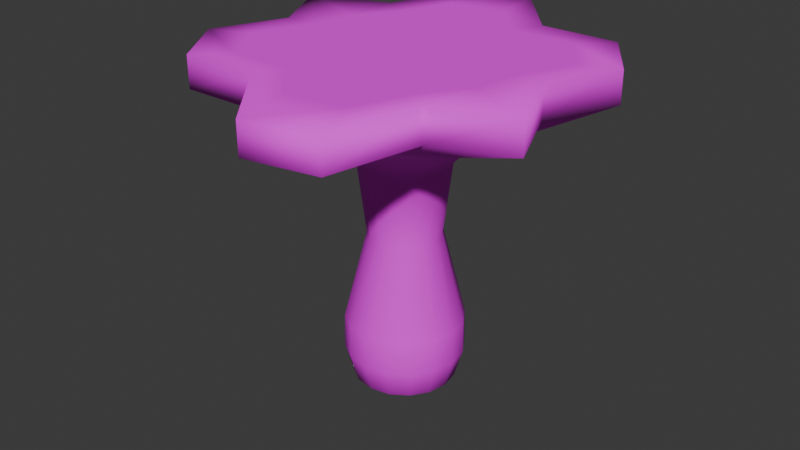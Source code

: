 # Source: platform_shroom7.blend  (saved by Blender 4.3.34; exported with 4.5.12 LTS)
import bpy
from mathutils import Matrix  # noqa: F401  (used for matrix-valued properties, if any)

bpy.ops.wm.read_factory_settings(use_empty=True)
scene = bpy.context.scene
scene.name = 'Scene'

# ---- collections
col_collection = bpy.data.collections.new('Collection'); scene.collection.children.link(col_collection)

# ---- images (referenced by path relative to the original .blend; pixels are not part of the script)
import os
ASSET_DIR = os.environ.get("B2B_ASSET_DIR", "")  # directory of the original .blend (textures are referenced by path, not embedded)
HERE = os.path.dirname(os.path.abspath(__file__))  # packed textures are extracted next to this script under _unpacked/

def load_image(name, relpath, width, height, colorspace="sRGB"):
    """Load a texture the original file referenced (path relative to the .blend, or extracted next to this script)."""
    p = next((c for c in (os.path.join(HERE, relpath), os.path.join(ASSET_DIR, relpath)) if relpath and os.path.exists(c)), "")
    if p:
        img = bpy.data.images.load(p, check_existing=True)
        img.name = name
    else:  # same state as the original file: an image datablock whose file is absent (Cycles renders it pink)
        img = bpy.data.images.new(name, width, height)
        img.source = "FILE"
        img.filepath = "//" + (relpath or name)
    img.colorspace_settings.name = colorspace
    return img
img_ps7 = load_image('ps7', '', 1024, 1024, 'sRGB')

# ---- materials (node trees are filled in below, after node groups)
mat_material = bpy.data.materials.new('Material')

# ---- material node trees
mat_material.use_nodes = True; mat_material.node_tree.nodes.clear()
_N = mat_material.node_tree.nodes; _L = mat_material.node_tree.links
n0 = _N.new('ShaderNodeBsdfPrincipled'); n0.name = 'Principled BSDF'; n0.location = (10, 300)
n0.inputs[2].default_value = 0.8
n1 = _N.new('ShaderNodeOutputMaterial'); n1.name = 'Material Output'; n1.location = (300, 300)
n2 = _N.new('ShaderNodeTexImage'); n2.name = 'Image Texture'; n2.location = (-398, 209)
n2.image = img_ps7
_L.new(n0.outputs[0], n1.inputs[0])
_L.new(n2.outputs[0], n0.inputs[0])
n1.is_active_output = True

# ---- world
world_world = bpy.data.worlds.new('World'); scene.world = world_world
world_world.use_nodes = True; world_world.node_tree.nodes.clear()
_N = world_world.node_tree.nodes; _L = world_world.node_tree.links
n0 = _N.new('ShaderNodeOutputWorld'); n0.name = 'World Output'; n0.location = (300, 300)
n1 = _N.new('ShaderNodeBackground'); n1.name = 'Background'; n1.location = (10, 300)
n1.inputs[0].default_value = (0.05088, 0.05088, 0.05088, 1.0)
_L.new(n1.outputs[0], n0.inputs[0])
n0.is_active_output = True
world_world.color = (0.05088, 0.05088, 0.05088)
world_world.sun_shadow_jitter_overblur = 0.0

# ---- meshes
me_sphere_007 = bpy.data.meshes.new('Sphere.007')
me_sphere_007.from_pydata([(-0.07694, 3.019, 4.925), (-2.494e-09, 0.68, 3.387), (0.8172, 1.973, 4.925), (1.99, 1.99, 4.925), (0.2602, 0.6282, 3.387), (2.6, 1.077, 4.925), (2.136, -4.136e-07, 4.925), (0.4808, 0.4808, 3.387), (2.6, -1.077, 4.925), (1.51, -1.51, 4.925), (0.6282, 0.2602, 3.387), (1.218, -2.895, 4.925), (0.141, -3.109, 4.925), (0.68, -6.904e-08, 3.387), (-0.8172, -1.973, 4.925), (-1.99, -1.99, 4.925), (0.6282, -0.2602, 3.387), (-2.6, -1.077, 4.925), (-2.136, 8.337e-07, 4.925), (0.4808, -0.4808, 3.387), (-2.716, 1.077, 4.925), (-1.51, 1.51, 4.925), (0.2602, -0.6282, 3.387), (-1.154, 2.805, 4.925), (-1.154, 2.805, 4.455), (-2.143e-07, -0.68, 3.387), (3.786e-07, 0.5413, 2.272), (-1.51, 1.51, 4.455), (-2.716, 1.077, 4.455), (-0.2602, -0.6282, 3.387), (-2.136, 8.337e-07, 4.455), (-2.6, -1.077, 4.455), (-0.4808, -0.4808, 3.387), (-1.99, -1.99, 4.455), (-0.8172, -1.973, 4.455), (-0.6282, -0.2602, 3.387), (0.141, -3.109, 4.455), (1.218, -2.895, 4.455), (-0.68, 3.281e-07, 3.387), (1.51, -1.51, 4.455), (2.6, -1.077, 4.455), (-0.6282, 0.2602, 3.387), (2.136, -4.136e-07, 4.455), (2.6, 1.077, 4.455), (-0.4808, 0.4808, 3.387), (1.99, 1.99, 4.455), (0.8172, 1.973, 4.455), (-0.2602, 0.6282, 3.387), (-0.07694, 3.019, 4.455), (0.2072, 0.5001, 2.272), (0.3828, 0.3828, 2.272), (0.5001, 0.2072, 2.272), (0.5413, -3.823e-08, 2.272), (0.5001, -0.2072, 2.272), (0.3828, -0.3828, 2.272), (0.2072, -0.5001, 2.272), (2.1e-07, -0.5413, 2.272), (-0.2072, -0.5001, 2.272), (-0.3828, -0.3828, 2.272), (-0.5001, -0.2072, 2.272), (-0.5413, 2.78e-07, 2.272), (-0.5001, 0.2072, 2.272), (-0.3828, 0.3828, 2.272), (-0.2072, 0.5001, 2.272), (1.218e-10, 0.8812, 0.9075), (0.3372, 0.8142, 0.9075), (0.6231, 0.6231, 0.9075), (0.8142, 0.3372, 0.9075), (0.8812, -1.136e-07, 0.9075), (0.8142, -0.3372, 0.9075), (0.6231, -0.6231, 0.9075), (0.3372, -0.8142, 0.9075), (-2.744e-07, -0.8812, 0.9075), (-0.3372, -0.8142, 0.9075), (-0.6231, -0.6231, 0.9075), (-0.8142, -0.3372, 0.9075), (-0.8812, 4.011e-07, 0.9075), (-0.8142, 0.3372, 0.9075), (-0.6231, 0.6231, 0.9075), (-0.3372, 0.8142, 0.9075), (1.052e-10, 0.7613, -0.03332), (0.2914, 0.7034, -0.03332), (0.5383, 0.5383, -0.03332), (0.7034, 0.2914, -0.03332), (0.7613, -8.8e-08, -0.03332), (0.7034, -0.2914, -0.03332), (0.5383, -0.5383, -0.03332), (0.2914, -0.7034, -0.03332), (-2.371e-07, -0.7613, -0.03332), (-0.2914, -0.7034, -0.03332), (-0.5383, -0.5383, -0.03332), (-0.7034, -0.2914, -0.03332), (-0.7613, 3.567e-07, -0.03332), (-0.7034, 0.2914, -0.03332), (-0.5383, 0.5383, -0.03332), (-0.2914, 0.7034, -0.03332), (0.3399, -0.8205, 0.4063), (0.628, -0.628, 0.4063), (-0.628, 0.628, 0.4063), (-0.8205, 0.3399, 0.4063), (0.8205, -0.3399, 0.4063), (-0.8882, 4.031e-07, 0.4063), (0.8882, -1.156e-07, 0.4063), (-0.8205, -0.3399, 0.4063), (0.8205, 0.3399, 0.4063), (-0.628, -0.628, 0.4063), (0.628, 0.628, 0.4063), (-0.3399, -0.8205, 0.4063), (0.3399, 0.8205, 0.4063), (-2.751e-07, -0.8882, 0.4063), (1.572e-09, 0.8882, 0.4063), (-0.3399, 0.8205, 0.4063), (6.931e-11, 0.5017, -0.1864), (0.192, 0.4635, -0.1864), (0.3547, 0.3547, -0.1864), (0.4635, 0.192, -0.1864), (0.5017, -3.257e-08, -0.1864), (0.4635, -0.192, -0.1864), (0.3547, -0.3547, -0.1864), (0.192, -0.4635, -0.1864), (-1.562e-07, -0.5017, -0.1864), (-0.192, -0.4635, -0.1864), (-0.3547, -0.3547, -0.1864), (-0.4635, -0.192, -0.1864), (-0.5017, 2.604e-07, -0.1864), (-0.4635, 0.192, -0.1864), (-0.3547, 0.3547, -0.1864), (-0.192, 0.4635, -0.1864), (-1.16e-08, 0.2168, -0.2411), (0.08298, 0.2003, -0.2411), (0.1533, 0.1533, -0.2411), (0.2003, 0.08298, -0.2411), (0.2168, 3.668e-08, -0.2411), (0.2003, -0.08298, -0.2411), (0.1533, -0.1533, -0.2411), (0.08298, -0.2003, -0.2411), (-7.915e-08, -0.2168, -0.2411), (-0.08298, -0.2003, -0.2411), (-0.1533, -0.1533, -0.2411), (-0.2003, -0.08298, -0.2411), (-0.2168, 1.633e-07, -0.2411), (-0.2003, 0.08298, -0.2411), (-0.1533, 0.1533, -0.2411), (-0.08298, 0.2003, -0.2411), (-1.583e-08, 9.127e-08, -0.2411), (-4.411e-06, 1.93, 4.222), (0.7387, 1.783, 4.222), (1.365, 1.365, 4.222), (1.783, 0.7387, 4.222), (1.93, -3.641e-07, 4.222), (1.783, -0.7387, 4.222), (1.365, -1.365, 4.222), (0.7387, -1.783, 4.222), (-5.012e-06, -1.93, 4.222), (-0.7387, -1.783, 4.222), (-1.365, -1.365, 4.222), (-1.783, -0.7387, 4.222), (-1.93, 7.633e-07, 4.222), (-1.783, 0.7387, 4.222), (-1.365, 1.365, 4.222), (-0.7387, 1.783, 4.222), (-0.4242, 1.024, 3.832), (-0.7839, 0.7839, 3.832), (-1.024, 0.4242, 3.832), (-1.109, 4.833e-07, 3.832), (-1.024, -0.4242, 3.832), (-0.7839, -0.7839, 3.832), (-0.4242, -1.024, 3.832), (-2.754e-06, -1.109, 3.832), (0.4242, -1.024, 3.832), (0.7839, -0.7839, 3.832), (1.024, -0.4242, 3.832), (1.109, -1.642e-07, 3.832), (1.024, 0.4242, 3.832), (0.7839, 0.7839, 3.832), (0.4242, 1.024, 3.832), (-2.409e-06, 1.109, 3.832), (-5.908e-06, 2.218, 4.925), (0.6441, 1.555, 4.925), (1.568, 1.568, 4.925), (2.049, 0.8488, 4.925), (1.683, -3.165e-07, 4.925), (1.591, -0.6169, 4.925), (1.19, -1.19, 4.925), (0.8488, -2.049, 4.925), (-6.599e-06, -2.218, 4.925), (-0.6441, -1.555, 4.925), (-1.568, -1.568, 4.925), (-2.049, -0.8488, 4.925), (-1.683, 6.665e-07, 4.925), (-1.555, 0.6839, 4.925), (-1.19, 1.19, 4.925), (-0.8488, 2.049, 4.925), (0.04712, 0.08752, 4.925)], [], [(28, 30, 18, 20), (39, 40, 8, 9), (38, 41, 61, 60), (27, 28, 20, 21), (35, 38, 60, 59), (37, 39, 9, 11), (24, 27, 21, 23), (36, 37, 11, 12), (10, 13, 52, 51), (46, 48, 0, 2), (48, 24, 23, 0), (34, 36, 12, 14), (45, 46, 2, 3), (33, 34, 14, 15), (7, 10, 51, 50), (43, 45, 3, 5), (31, 33, 15, 17), (42, 43, 5, 6), (22, 25, 56, 55), (30, 31, 17, 18), (1, 4, 49, 26), (40, 42, 6, 8), (147, 146, 46, 45), (154, 153, 36, 34), (145, 160, 24, 48), (146, 145, 48, 46), (153, 152, 37, 36), (32, 35, 59, 58), (160, 159, 27, 24), (152, 151, 39, 37), (25, 29, 57, 56), (159, 158, 28, 27), (151, 150, 40, 39), (13, 16, 53, 52), (158, 157, 30, 28), (150, 149, 42, 40), (19, 22, 55, 54), (157, 156, 31, 30), (149, 148, 43, 42), (156, 155, 33, 31), (148, 147, 45, 43), (155, 154, 34, 33), (47, 1, 26, 63), (166, 167, 154, 155), (173, 174, 147, 148), (165, 166, 155, 156), (4, 7, 50, 49), (172, 173, 148, 149), (44, 47, 63, 62), (164, 165, 156, 157), (171, 172, 149, 150), (163, 164, 157, 158), (41, 44, 62, 61), (170, 171, 150, 151), (162, 163, 158, 159), (169, 170, 151, 152), (161, 162, 159, 160), (168, 169, 152, 153), (29, 32, 58, 57), (175, 176, 145, 146), (176, 161, 160, 145), (16, 19, 54, 53), (167, 168, 153, 154), (26, 49, 65, 64), (59, 60, 76, 75), (61, 62, 78, 77), (55, 56, 72, 71), (51, 52, 68, 67), (63, 26, 64, 79), (58, 59, 75, 74), (54, 55, 71, 70), (50, 51, 67, 66), (57, 58, 74, 73), (53, 54, 70, 69), (49, 50, 66, 65), (60, 61, 77, 76), (62, 63, 79, 78), (56, 57, 73, 72), (52, 53, 69, 68), (97, 96, 87, 86), (99, 98, 94, 93), (100, 97, 86, 85), (101, 99, 93, 92), (102, 100, 85, 84), (103, 101, 92, 91), (104, 102, 84, 83), (105, 103, 91, 90), (106, 104, 83, 82), (107, 105, 90, 89), (108, 106, 82, 81), (109, 107, 89, 88), (111, 110, 80, 95), (110, 108, 81, 80), (96, 109, 88, 87), (98, 111, 95, 94), (78, 79, 111, 98), (71, 72, 109, 96), (64, 65, 108, 110), (79, 64, 110, 111), (72, 73, 107, 109), (65, 66, 106, 108), (73, 74, 105, 107), (66, 67, 104, 106), (74, 75, 103, 105), (67, 68, 102, 104), (75, 76, 101, 103), (68, 69, 100, 102), (76, 77, 99, 101), (69, 70, 97, 100), (77, 78, 98, 99), (70, 71, 96, 97), (81, 82, 114, 113), (88, 89, 121, 120), (95, 80, 112, 127), (80, 81, 113, 112), (87, 88, 120, 119), (94, 95, 127, 126), (86, 87, 119, 118), (93, 94, 126, 125), (85, 86, 118, 117), (92, 93, 125, 124), (84, 85, 117, 116), (91, 92, 124, 123), (83, 84, 116, 115), (90, 91, 123, 122), (82, 83, 115, 114), (89, 90, 122, 121), (118, 119, 135, 134), (125, 126, 142, 141), (117, 118, 134, 133), (124, 125, 141, 140), (116, 117, 133, 132), (123, 124, 140, 139), (115, 116, 132, 131), (122, 123, 139, 138), (114, 115, 131, 130), (121, 122, 138, 137), (113, 114, 130, 129), (120, 121, 137, 136), (127, 112, 128, 143), (112, 113, 129, 128), (119, 120, 136, 135), (126, 127, 143, 142), (129, 130, 144), (136, 137, 144), (143, 128, 144), (128, 129, 144), (135, 136, 144), (142, 143, 144), (134, 135, 144), (141, 142, 144), (133, 134, 144), (140, 141, 144), (132, 133, 144), (139, 140, 144), (131, 132, 144), (138, 139, 144), (130, 131, 144), (137, 138, 144), (174, 175, 146, 147), (41, 38, 164, 163), (19, 16, 171, 170), (44, 41, 163, 162), (22, 19, 170, 169), (7, 4, 175, 174), (10, 7, 174, 173), (29, 25, 168, 167), (25, 22, 169, 168), (47, 44, 162, 161), (32, 29, 167, 166), (16, 13, 172, 171), (4, 1, 176, 175), (13, 10, 173, 172), (35, 32, 166, 165), (1, 47, 161, 176), (38, 35, 165, 164), (3, 2, 178, 179), (18, 17, 188, 189), (11, 9, 183, 184), (5, 3, 179, 180), (20, 18, 189, 190), (12, 11, 184, 185), (6, 5, 180, 181), (21, 20, 190, 191), (14, 12, 185, 186), (23, 21, 191, 192), (8, 6, 181, 182), (15, 14, 186, 187), (0, 23, 192, 177), (17, 15, 187, 188), (2, 0, 177, 178), (9, 8, 182, 183), (183, 186, 185, 184), (187, 186, 189, 188), (178, 177, 192, 191), (179, 178, 181, 180), (181, 178, 193, 182), (178, 191, 190, 193), (182, 193, 186, 183), (193, 190, 189, 186)])
me_sphere_007.polygons.foreach_set('use_smooth', [True] * 200)
_uv = me_sphere_007.uv_layers.new(name='UVMap')
_uv.uv.foreach_set('vector', [0.6222, 0.9935, 0.5424, 0.9353, 0.5642, 0.9015, 0.6223, 0.958, 0.5899, 0.5483, 0.6692, 0.5159, 0.6683, 0.5509, 0.5947, 0.5869, 0.1929, 0.208, 0.2148, 0.203, 0.2291, 0.2935, 0.2128, 0.2962, 0.7069, 0.953, 0.6222, 0.9935, 0.6223, 0.958, 0.6993, 0.9151, 0.172, 0.2155, 0.1929, 0.208, 0.2128, 0.2962, 0.1968, 0.2993, 0.4766, 0.5441, 0.5899, 0.5483, 0.5947, 0.5869, 0.4941, 0.576, 0.8139, 0.9501, 0.7069, 0.953, 0.6993, 0.9151, 0.7952, 0.919, 0.4149, 0.627, 0.4766, 0.5441, 0.4941, 0.576, 0.4493, 0.6315, 0.5701, 0.1956, 0.5927, 0.1935, 0.5908, 0.2828, 0.5744, 0.2815, 0.8542, 0.7682, 0.8738, 0.8684, 0.8396, 0.8631, 0.8159, 0.766, 0.8738, 0.8684, 0.8139, 0.9501, 0.7952, 0.919, 0.8396, 0.8631, 0.4385, 0.7344, 0.4149, 0.627, 0.4493, 0.6315, 0.4768, 0.7359, 0.8776, 0.6797, 0.8542, 0.7682, 0.8159, 0.766, 0.8424, 0.6864, 0.4149, 0.8221, 0.4385, 0.7344, 0.4768, 0.7359, 0.4502, 0.8156, 0.5491, 0.2004, 0.5701, 0.1956, 0.5744, 0.2815, 0.5583, 0.2801, 0.8312, 0.5946, 0.8776, 0.6797, 0.8424, 0.6864, 0.8107, 0.6223, 0.4603, 0.907, 0.4149, 0.8221, 0.4502, 0.8156, 0.4813, 0.8797, 0.7474, 0.5676, 0.8312, 0.5946, 0.8107, 0.6223, 0.7276, 0.6016, 0.6601, 0.2036, 0.6796, 0.2119, 0.6567, 0.2904, 0.6404, 0.2883, 0.5424, 0.9353, 0.4603, 0.907, 0.4813, 0.8797, 0.5642, 0.9015, 0.2801, 0.2058, 0.2992, 0.2135, 0.2939, 0.2837, 0.2778, 0.2862, 0.6692, 0.5159, 0.7474, 0.5676, 0.7276, 0.6016, 0.6683, 0.5509, 0.4736, 0.1034, 0.4323, 0.1399, 0.4149, 0.1233, 0.4419, 0.04123, 0.8039, 0.1753, 0.7719, 0.1299, 0.8244, 0.05353, 0.8244, 0.1636, 0.3522, 0.1107, 0.3027, 0.08879, 0.3201, 0.006481, 0.3927, 0.0363, 0.3909, 0.1499, 0.3522, 0.1107, 0.3927, 0.0363, 0.4094, 0.1357, 0.7719, 0.1299, 0.7271, 0.09986, 0.7569, 0.01322, 0.8244, 0.05353, 0.1528, 0.2257, 0.172, 0.2155, 0.1968, 0.2993, 0.181, 0.3022, 0.3027, 0.08879, 0.2492, 0.08368, 0.2504, 0.06215, 0.3201, 0.006481, 0.7271, 0.09986, 0.6758, 0.08617, 0.68, 0.06524, 0.7569, 0.01322, 0.6796, 0.2119, 0.6966, 0.2222, 0.6728, 0.2922, 0.6567, 0.2904, 0.2492, 0.08368, 0.1973, 0.0821, 0.1849, 0.006481, 0.2504, 0.06215, 0.6758, 0.08617, 0.626, 0.07522, 0.6297, 0.006481, 0.68, 0.06524, 0.5927, 0.1935, 0.6158, 0.1943, 0.6074, 0.2844, 0.5908, 0.2828, 0.1973, 0.0821, 0.1475, 0.09742, 0.1403, 0.07671, 0.1849, 0.006481, 0.626, 0.07522, 0.5756, 0.07988, 0.5741, 0.05868, 0.6297, 0.006481, 0.6386, 0.1977, 0.6601, 0.2036, 0.6404, 0.2883, 0.6239, 0.2863, 0.1475, 0.09742, 0.09883, 0.1179, 0.0662, 0.05778, 0.1403, 0.07671, 0.5756, 0.07988, 0.5235, 0.08379, 0.5139, 0.01665, 0.5741, 0.05868, 0.09883, 0.1179, 0.05784, 0.1529, 0.006048, 0.1069, 0.0662, 0.05778, 0.5235, 0.08379, 0.4736, 0.1034, 0.4419, 0.04123, 0.5139, 0.01665, 0.05784, 0.1529, 0.03059, 0.2008, 0.009052, 0.1918, 0.006048, 0.1069, 0.2593, 0.2017, 0.2801, 0.2058, 0.2778, 0.2862, 0.2617, 0.2884, 0.1157, 0.1948, 0.0976, 0.2212, 0.03059, 0.2008, 0.05784, 0.1529, 0.5496, 0.1498, 0.5181, 0.1615, 0.4736, 0.1034, 0.5235, 0.08379, 0.1424, 0.1751, 0.1157, 0.1948, 0.05784, 0.1529, 0.09883, 0.1179, 0.5298, 0.2076, 0.5491, 0.2004, 0.5583, 0.2801, 0.5425, 0.2783, 0.5848, 0.1445, 0.5496, 0.1498, 0.5235, 0.08379, 0.5756, 0.07988, 0.2373, 0.201, 0.2593, 0.2017, 0.2617, 0.2884, 0.2454, 0.2908, 0.1738, 0.1612, 0.1424, 0.1751, 0.09883, 0.1179, 0.1475, 0.09742, 0.6206, 0.1448, 0.5848, 0.1445, 0.5756, 0.07988, 0.626, 0.07522, 0.2072, 0.1528, 0.1738, 0.1612, 0.1475, 0.09742, 0.1973, 0.0821, 0.2148, 0.203, 0.2373, 0.201, 0.2454, 0.2908, 0.2291, 0.2935, 0.655, 0.1507, 0.6206, 0.1448, 0.626, 0.07522, 0.6758, 0.08617, 0.2423, 0.1511, 0.2072, 0.1528, 0.1973, 0.0821, 0.2492, 0.08368, 0.6884, 0.1612, 0.655, 0.1507, 0.6758, 0.08617, 0.7271, 0.09986, 0.2764, 0.1546, 0.2423, 0.1511, 0.2492, 0.08368, 0.3027, 0.08879, 0.7167, 0.1786, 0.6884, 0.1612, 0.7271, 0.09986, 0.7719, 0.1299, 0.1359, 0.2386, 0.1528, 0.2257, 0.181, 0.3022, 0.1654, 0.3045, 0.3316, 0.1869, 0.3073, 0.1662, 0.3522, 0.1107, 0.3909, 0.1499, 0.3073, 0.1662, 0.2764, 0.1546, 0.3027, 0.08879, 0.3522, 0.1107, 0.6158, 0.1943, 0.6386, 0.1977, 0.6239, 0.2863, 0.6074, 0.2844, 0.7369, 0.204, 0.7167, 0.1786, 0.7719, 0.1299, 0.8039, 0.1753, 0.2778, 0.2862, 0.2939, 0.2837, 0.3441, 0.3782, 0.3196, 0.3855, 0.1968, 0.2993, 0.2128, 0.2962, 0.2235, 0.4019, 0.1997, 0.4067, 0.2291, 0.2935, 0.2454, 0.2908, 0.271, 0.3935, 0.2471, 0.3972, 0.6404, 0.2883, 0.6567, 0.2904, 0.6682, 0.3988, 0.6435, 0.3959, 0.5744, 0.2815, 0.5908, 0.2828, 0.5715, 0.3867, 0.5472, 0.3845, 0.2617, 0.2884, 0.2778, 0.2862, 0.3196, 0.3855, 0.2951, 0.39, 0.181, 0.3022, 0.1968, 0.2993, 0.1997, 0.4067, 0.1753, 0.4108, 0.6239, 0.2863, 0.6404, 0.2883, 0.6435, 0.3959, 0.6194, 0.3923, 0.5583, 0.2801, 0.5744, 0.2815, 0.5472, 0.3845, 0.5228, 0.3814, 0.1654, 0.3045, 0.181, 0.3022, 0.1753, 0.4108, 0.1503, 0.4121, 0.6074, 0.2844, 0.6239, 0.2863, 0.6194, 0.3923, 0.5954, 0.3891, 0.5425, 0.2783, 0.5583, 0.2801, 0.5228, 0.3814, 0.4985, 0.3756, 0.2128, 0.2962, 0.2291, 0.2935, 0.2471, 0.3972, 0.2235, 0.4019, 0.2454, 0.2908, 0.2617, 0.2884, 0.2951, 0.39, 0.271, 0.3935, 0.6567, 0.2904, 0.6728, 0.2922, 0.6938, 0.3991, 0.6682, 0.3988, 0.5908, 0.2828, 0.6074, 0.2844, 0.5954, 0.3891, 0.5715, 0.3867, 0.6148, 0.4266, 0.638, 0.4319, 0.6263, 0.4635, 0.6075, 0.4573, 0.2534, 0.4307, 0.2767, 0.4273, 0.2786, 0.4587, 0.2589, 0.461, 0.5917, 0.4229, 0.6148, 0.4266, 0.6075, 0.4573, 0.5879, 0.4535, 0.2305, 0.4357, 0.2534, 0.4307, 0.2589, 0.461, 0.2397, 0.4658, 0.5682, 0.4209, 0.5917, 0.4229, 0.5879, 0.4535, 0.5682, 0.4524, 0.2077, 0.4422, 0.2305, 0.4357, 0.2397, 0.4658, 0.2208, 0.4731, 0.5444, 0.4206, 0.5682, 0.4209, 0.5682, 0.4524, 0.5483, 0.4536, 0.1843, 0.4504, 0.2077, 0.4422, 0.2208, 0.4731, 0.2033, 0.4831, 0.52, 0.4215, 0.5444, 0.4206, 0.5483, 0.4536, 0.5279, 0.4582, 0.1606, 0.4592, 0.1843, 0.4504, 0.2033, 0.4831, 0.186, 0.4964, 0.4946, 0.4229, 0.52, 0.4215, 0.5279, 0.4582, 0.5075, 0.4657, 0.6614, 0.4387, 0.685, 0.4474, 0.6612, 0.4854, 0.6444, 0.4724, 0.3005, 0.4258, 0.3251, 0.4257, 0.3185, 0.4629, 0.2985, 0.4592, 0.3251, 0.4257, 0.3497, 0.4262, 0.3392, 0.4694, 0.3185, 0.4629, 0.638, 0.4319, 0.6614, 0.4387, 0.6444, 0.4724, 0.6263, 0.4635, 0.2767, 0.4273, 0.3005, 0.4258, 0.2985, 0.4592, 0.2786, 0.4587, 0.271, 0.3935, 0.2951, 0.39, 0.3005, 0.4258, 0.2767, 0.4273, 0.6435, 0.3959, 0.6682, 0.3988, 0.6614, 0.4387, 0.638, 0.4319, 0.3196, 0.3855, 0.3441, 0.3782, 0.3497, 0.4262, 0.3251, 0.4257, 0.2951, 0.39, 0.3196, 0.3855, 0.3251, 0.4257, 0.3005, 0.4258, 0.6682, 0.3988, 0.6938, 0.3991, 0.685, 0.4474, 0.6614, 0.4387, 0.4985, 0.3756, 0.5228, 0.3814, 0.52, 0.4215, 0.4946, 0.4229, 0.1503, 0.4121, 0.1753, 0.4108, 0.1843, 0.4504, 0.1606, 0.4592, 0.5228, 0.3814, 0.5472, 0.3845, 0.5444, 0.4206, 0.52, 0.4215, 0.1753, 0.4108, 0.1997, 0.4067, 0.2077, 0.4422, 0.1843, 0.4504, 0.5472, 0.3845, 0.5715, 0.3867, 0.5682, 0.4209, 0.5444, 0.4206, 0.1997, 0.4067, 0.2235, 0.4019, 0.2305, 0.4357, 0.2077, 0.4422, 0.5715, 0.3867, 0.5954, 0.3891, 0.5917, 0.4229, 0.5682, 0.4209, 0.2235, 0.4019, 0.2471, 0.3972, 0.2534, 0.4307, 0.2305, 0.4357, 0.5954, 0.3891, 0.6194, 0.3923, 0.6148, 0.4266, 0.5917, 0.4229, 0.2471, 0.3972, 0.271, 0.3935, 0.2767, 0.4273, 0.2534, 0.4307, 0.6194, 0.3923, 0.6435, 0.3959, 0.638, 0.4319, 0.6148, 0.4266, 0.5075, 0.4657, 0.5279, 0.4582, 0.5414, 0.4802, 0.5297, 0.4895, 0.6444, 0.4724, 0.6612, 0.4854, 0.6346, 0.5025, 0.626, 0.4911, 0.2985, 0.4592, 0.3185, 0.4629, 0.3063, 0.4854, 0.2924, 0.481, 0.3185, 0.4629, 0.3392, 0.4694, 0.3185, 0.4939, 0.3063, 0.4854, 0.6263, 0.4635, 0.6444, 0.4724, 0.626, 0.4911, 0.6139, 0.4827, 0.2786, 0.4587, 0.2985, 0.4592, 0.2924, 0.481, 0.2775, 0.4798, 0.6075, 0.4573, 0.6263, 0.4635, 0.6139, 0.4827, 0.6, 0.4767, 0.2589, 0.461, 0.2786, 0.4587, 0.2775, 0.4798, 0.2626, 0.4812, 0.5879, 0.4535, 0.6075, 0.4573, 0.6, 0.4767, 0.5853, 0.4737, 0.2397, 0.4658, 0.2589, 0.461, 0.2626, 0.4812, 0.2481, 0.4853, 0.5682, 0.4524, 0.5879, 0.4535, 0.5853, 0.4737, 0.5703, 0.4734, 0.2208, 0.4731, 0.2397, 0.4658, 0.2481, 0.4853, 0.2344, 0.4916, 0.5483, 0.4536, 0.5682, 0.4524, 0.5703, 0.4734, 0.5553, 0.4755, 0.2033, 0.4831, 0.2208, 0.4731, 0.2344, 0.4916, 0.2226, 0.5007, 0.5279, 0.4582, 0.5483, 0.4536, 0.5553, 0.4755, 0.5414, 0.4802, 0.186, 0.4964, 0.2033, 0.4831, 0.2226, 0.5007, 0.2141, 0.5127, 0.6, 0.4767, 0.6139, 0.4827, 0.597, 0.4992, 0.5903, 0.4959, 0.2626, 0.4812, 0.2775, 0.4798, 0.2741, 0.5009, 0.2663, 0.5016, 0.5853, 0.4737, 0.6, 0.4767, 0.5903, 0.4959, 0.5827, 0.4943, 0.2481, 0.4853, 0.2626, 0.4812, 0.2663, 0.5016, 0.2587, 0.5036, 0.5703, 0.4734, 0.5853, 0.4737, 0.5827, 0.4943, 0.5749, 0.494, 0.2344, 0.4916, 0.2481, 0.4853, 0.2587, 0.5036, 0.2522, 0.5075, 0.5553, 0.4755, 0.5703, 0.4734, 0.5749, 0.494, 0.5675, 0.4958, 0.2226, 0.5007, 0.2344, 0.4916, 0.2522, 0.5075, 0.2474, 0.5126, 0.5414, 0.4802, 0.5553, 0.4755, 0.5675, 0.4958, 0.5613, 0.4993, 0.2141, 0.5127, 0.2226, 0.5007, 0.2474, 0.5126, 0.2451, 0.5187, 0.5297, 0.4895, 0.5414, 0.4802, 0.5613, 0.4993, 0.5573, 0.5042, 0.626, 0.4911, 0.6346, 0.5025, 0.6046, 0.5099, 0.602, 0.5041, 0.2924, 0.481, 0.3063, 0.4854, 0.2876, 0.5049, 0.2814, 0.502, 0.3063, 0.4854, 0.3185, 0.4939, 0.2919, 0.5098, 0.2876, 0.5049, 0.6139, 0.4827, 0.626, 0.4911, 0.602, 0.5041, 0.597, 0.4992, 0.2775, 0.4798, 0.2924, 0.481, 0.2814, 0.502, 0.2741, 0.5009, 0.5573, 0.5042, 0.5613, 0.4993, 0.5807, 0.5103, 0.602, 0.5041, 0.6046, 0.5099, 0.5807, 0.5103, 0.2814, 0.502, 0.2876, 0.5049, 0.2692, 0.5175, 0.2876, 0.5049, 0.2919, 0.5098, 0.2692, 0.5175, 0.597, 0.4992, 0.602, 0.5041, 0.5807, 0.5103, 0.2741, 0.5009, 0.2814, 0.502, 0.2692, 0.5175, 0.5903, 0.4959, 0.597, 0.4992, 0.5807, 0.5103, 0.2663, 0.5016, 0.2741, 0.5009, 0.2692, 0.5175, 0.5827, 0.4943, 0.5903, 0.4959, 0.5807, 0.5103, 0.2587, 0.5036, 0.2663, 0.5016, 0.2692, 0.5175, 0.5749, 0.494, 0.5827, 0.4943, 0.5807, 0.5103, 0.2522, 0.5075, 0.2587, 0.5036, 0.2692, 0.5175, 0.5675, 0.4958, 0.5749, 0.494, 0.5807, 0.5103, 0.2474, 0.5126, 0.2522, 0.5075, 0.2692, 0.5175, 0.5613, 0.4993, 0.5675, 0.4958, 0.5807, 0.5103, 0.2451, 0.5187, 0.2474, 0.5126, 0.2692, 0.5175, 0.5181, 0.1615, 0.4931, 0.1825, 0.4323, 0.1399, 0.4736, 0.1034, 0.2148, 0.203, 0.1929, 0.208, 0.1738, 0.1612, 0.2072, 0.1528, 0.6386, 0.1977, 0.6158, 0.1943, 0.6206, 0.1448, 0.655, 0.1507, 0.2373, 0.201, 0.2148, 0.203, 0.2072, 0.1528, 0.2423, 0.1511, 0.6601, 0.2036, 0.6386, 0.1977, 0.655, 0.1507, 0.6884, 0.1612, 0.5491, 0.2004, 0.5298, 0.2076, 0.4931, 0.1825, 0.5181, 0.1615, 0.5701, 0.1956, 0.5491, 0.2004, 0.5181, 0.1615, 0.5496, 0.1498, 0.6966, 0.2222, 0.6796, 0.2119, 0.7167, 0.1786, 0.7369, 0.204, 0.6796, 0.2119, 0.6601, 0.2036, 0.6884, 0.1612, 0.7167, 0.1786, 0.2593, 0.2017, 0.2373, 0.201, 0.2423, 0.1511, 0.2764, 0.1546, 0.1528, 0.2257, 0.1359, 0.2386, 0.0976, 0.2212, 0.1157, 0.1948, 0.6158, 0.1943, 0.5927, 0.1935, 0.5848, 0.1445, 0.6206, 0.1448, 0.2992, 0.2135, 0.2801, 0.2058, 0.3073, 0.1662, 0.3316, 0.1869, 0.5927, 0.1935, 0.5701, 0.1956, 0.5496, 0.1498, 0.5848, 0.1445, 0.172, 0.2155, 0.1528, 0.2257, 0.1157, 0.1948, 0.1424, 0.1751, 0.2801, 0.2058, 0.2593, 0.2017, 0.2764, 0.1546, 0.3073, 0.1662, 0.1929, 0.208, 0.172, 0.2155, 0.1424, 0.1751, 0.1738, 0.1612, 0.8424, 0.6864, 0.8159, 0.766, 0.7755, 0.7631, 0.8048, 0.7024, 0.5642, 0.9015, 0.4813, 0.8797, 0.5177, 0.8572, 0.5856, 0.867, 0.4941, 0.576, 0.5947, 0.5869, 0.6082, 0.6255, 0.5398, 0.6225, 0.8107, 0.6223, 0.8424, 0.6864, 0.8048, 0.7024, 0.7746, 0.6452, 0.6223, 0.958, 0.5642, 0.9015, 0.5856, 0.867, 0.6375, 0.8799, 0.4493, 0.6315, 0.4941, 0.576, 0.5398, 0.6225, 0.4975, 0.6737, 0.7276, 0.6016, 0.8107, 0.6223, 0.7746, 0.6452, 0.7068, 0.636, 0.6993, 0.9151, 0.6223, 0.958, 0.6375, 0.8799, 0.6849, 0.8765, 0.4768, 0.7359, 0.4493, 0.6315, 0.4975, 0.6737, 0.5171, 0.739, 0.7952, 0.919, 0.6993, 0.9151, 0.6849, 0.8765, 0.7533, 0.8795, 0.6683, 0.5509, 0.7276, 0.6016, 0.7068, 0.636, 0.6615, 0.6229, 0.4502, 0.8156, 0.4768, 0.7359, 0.5171, 0.739, 0.4877, 0.7998, 0.8396, 0.8631, 0.7952, 0.919, 0.7533, 0.8795, 0.7949, 0.8281, 0.4813, 0.8797, 0.4502, 0.8156, 0.4877, 0.7998, 0.5177, 0.8572, 0.8159, 0.766, 0.8396, 0.8631, 0.7949, 0.8281, 0.7755, 0.7631, 0.5947, 0.5869, 0.6683, 0.5509, 0.6615, 0.6229, 0.6082, 0.6255, 0.6082, 0.6255, 0.5171, 0.739, 0.4975, 0.6737, 0.5398, 0.6225, 0.4877, 0.7998, 0.5171, 0.739, 0.5856, 0.867, 0.5177, 0.8572, 0.7755, 0.7631, 0.7949, 0.8281, 0.7533, 0.8795, 0.6849, 0.8765, 0.8048, 0.7024, 0.7755, 0.7631, 0.7068, 0.636, 0.7746, 0.6452, 0.7068, 0.636, 0.7755, 0.7631, 0.6539, 0.7512, 0.6615, 0.6229, 0.7755, 0.7631, 0.6849, 0.8765, 0.6375, 0.8799, 0.6539, 0.7512, 0.6615, 0.6229, 0.6539, 0.7512, 0.5171, 0.739, 0.6082, 0.6255, 0.6539, 0.7512, 0.6375, 0.8799, 0.5856, 0.867, 0.5171, 0.739])
me_sphere_007.materials.append(mat_material)
me_sphere_007.update()

# ---- objects
ob_platform_shroom7 = bpy.data.objects.new('platform_shroom7', me_sphere_007)

# ---- transforms, parenting, visibility, modifiers, constraints
ob_platform_shroom7.location = (0.0, 0.0, 0.0)

# ---- collection membership
col_collection.objects.link(ob_platform_shroom7)

# ---- scene / render settings (as saved in the file)
scene.frame_start = 1; scene.frame_end = 250; scene.frame_set(1)
scene.render.engine = 'BLENDER_EEVEE_NEXT'
bpy.context.view_layer.update()

# ---- added for rendering (the .blend has no active camera and no usable light): camera, sun
cam_auto = bpy.data.cameras.new('AutoCamera')
cam_auto.lens = 50.0
cam_auto.sensor_width = 36.0
cam_auto.clip_end = 1000.0
ob_auto_camera = bpy.data.objects.new('AutoCamera', cam_auto)
scene.collection.objects.link(ob_auto_camera)
ob_auto_camera.location = (8.84099, -10.7233, 9.46083)
ob_auto_camera.rotation_euler = (1.09748, -7.21219e-08, 0.694738)
scene.camera = ob_auto_camera
light_auto_sun = bpy.data.lights.new('AutoSun', 'SUN')
light_auto_sun.energy = 3.0
light_auto_sun.angle = 0.0523599
ob_auto_sun = bpy.data.objects.new('AutoSun', light_auto_sun)
scene.collection.objects.link(ob_auto_sun)
ob_auto_sun.rotation_euler = (0.872665, 0.174533, 0.523599)
bpy.context.view_layer.update()
